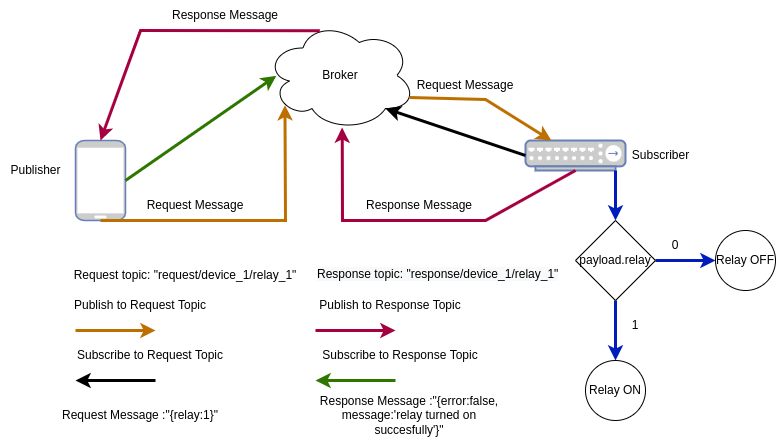

The diagram above was exported from draw.io. Its source (the exported page's mxGraphModel, read from the mxfile embedded in the PNG):
<mxGraphModel dx="675" dy="353" grid="1" gridSize="10" guides="1" tooltips="1" connect="1" arrows="1" fold="1" page="1" pageScale="1" pageWidth="827" pageHeight="1169" math="0" shadow="0">
  <root>
    <mxCell id="0" />
    <mxCell id="1" parent="0" />
    <mxCell id="ijn2kQXFkcZG4Yg4uXua-1" value="Broker" style="ellipse;shape=cloud;whiteSpace=wrap;html=1;" vertex="1" parent="1">
      <mxGeometry x="270" y="120" width="150" height="110" as="geometry" />
    </mxCell>
    <mxCell id="ijn2kQXFkcZG4Yg4uXua-2" value="" style="fontColor=#0066CC;verticalAlign=top;verticalLabelPosition=bottom;labelPosition=center;align=center;html=1;outlineConnect=0;fillColor=#CCCCCC;strokeColor=#6881B3;gradientColor=none;gradientDirection=north;strokeWidth=2;shape=mxgraph.networks.mobile;" vertex="1" parent="1">
      <mxGeometry x="80" y="240" width="50" height="80" as="geometry" />
    </mxCell>
    <mxCell id="ijn2kQXFkcZG4Yg4uXua-3" value="" style="fontColor=#0066CC;verticalAlign=top;verticalLabelPosition=bottom;labelPosition=center;align=center;html=1;outlineConnect=0;fillColor=#CCCCCC;strokeColor=#6881B3;gradientColor=none;gradientDirection=north;strokeWidth=2;shape=mxgraph.networks.hub;" vertex="1" parent="1">
      <mxGeometry x="530" y="240" width="100" height="30" as="geometry" />
    </mxCell>
    <mxCell id="ijn2kQXFkcZG4Yg4uXua-4" value="" style="endArrow=classic;html=1;rounded=0;strokeWidth=3;fillColor=#f0a30a;strokeColor=#BD7000;" edge="1" parent="1">
      <mxGeometry width="50" height="50" relative="1" as="geometry">
        <mxPoint x="80" y="430" as="sourcePoint" />
        <mxPoint x="160" y="430" as="targetPoint" />
      </mxGeometry>
    </mxCell>
    <mxCell id="ijn2kQXFkcZG4Yg4uXua-5" value="" style="endArrow=classic;html=1;rounded=0;strokeWidth=3;" edge="1" parent="1">
      <mxGeometry width="50" height="50" relative="1" as="geometry">
        <mxPoint x="160" y="480" as="sourcePoint" />
        <mxPoint x="80" y="480" as="targetPoint" />
      </mxGeometry>
    </mxCell>
    <mxCell id="ijn2kQXFkcZG4Yg4uXua-6" value="" style="endArrow=classic;html=1;rounded=0;strokeWidth=3;fillColor=#60a917;strokeColor=#2D7600;" edge="1" parent="1">
      <mxGeometry width="50" height="50" relative="1" as="geometry">
        <mxPoint x="400" y="480" as="sourcePoint" />
        <mxPoint x="320" y="480" as="targetPoint" />
      </mxGeometry>
    </mxCell>
    <mxCell id="ijn2kQXFkcZG4Yg4uXua-8" value="" style="endArrow=classic;html=1;rounded=0;strokeWidth=3;fillColor=#d80073;strokeColor=#A50040;" edge="1" parent="1">
      <mxGeometry width="50" height="50" relative="1" as="geometry">
        <mxPoint x="320" y="430" as="sourcePoint" />
        <mxPoint x="400" y="430" as="targetPoint" />
      </mxGeometry>
    </mxCell>
    <mxCell id="ijn2kQXFkcZG4Yg4uXua-9" value="Publish to Request Topic" style="text;html=1;strokeColor=none;fillColor=none;align=center;verticalAlign=middle;whiteSpace=wrap;rounded=0;" vertex="1" parent="1">
      <mxGeometry x="70" y="390" width="150" height="30" as="geometry" />
    </mxCell>
    <mxCell id="ijn2kQXFkcZG4Yg4uXua-10" value="Subscribe to Request Topic" style="text;html=1;strokeColor=none;fillColor=none;align=center;verticalAlign=middle;whiteSpace=wrap;rounded=0;" vertex="1" parent="1">
      <mxGeometry x="80" y="440" width="150" height="30" as="geometry" />
    </mxCell>
    <mxCell id="ijn2kQXFkcZG4Yg4uXua-12" value="Publish to Response Topic" style="text;html=1;strokeColor=none;fillColor=none;align=center;verticalAlign=middle;whiteSpace=wrap;rounded=0;" vertex="1" parent="1">
      <mxGeometry x="320" y="390" width="150" height="30" as="geometry" />
    </mxCell>
    <mxCell id="ijn2kQXFkcZG4Yg4uXua-13" value="Subscribe to Response Topic" style="text;html=1;strokeColor=none;fillColor=none;align=center;verticalAlign=middle;whiteSpace=wrap;rounded=0;" vertex="1" parent="1">
      <mxGeometry x="320" y="440" width="170" height="30" as="geometry" />
    </mxCell>
    <mxCell id="ijn2kQXFkcZG4Yg4uXua-14" value="" style="endArrow=classic;html=1;rounded=0;strokeWidth=3;entryX=0.8;entryY=0.8;entryDx=0;entryDy=0;entryPerimeter=0;exitX=0;exitY=0.5;exitDx=0;exitDy=0;exitPerimeter=0;" edge="1" parent="1" source="ijn2kQXFkcZG4Yg4uXua-3" target="ijn2kQXFkcZG4Yg4uXua-1">
      <mxGeometry width="50" height="50" relative="1" as="geometry">
        <mxPoint x="364" y="305" as="sourcePoint" />
        <mxPoint x="414" y="255" as="targetPoint" />
      </mxGeometry>
    </mxCell>
    <mxCell id="ijn2kQXFkcZG4Yg4uXua-16" value="" style="endArrow=classic;html=1;rounded=0;strokeWidth=3;fillColor=#f0a30a;strokeColor=#BD7000;exitX=0.5;exitY=1;exitDx=0;exitDy=0;exitPerimeter=0;entryX=0.13;entryY=0.77;entryDx=0;entryDy=0;entryPerimeter=0;" edge="1" parent="1" source="ijn2kQXFkcZG4Yg4uXua-2" target="ijn2kQXFkcZG4Yg4uXua-1">
      <mxGeometry width="50" height="50" relative="1" as="geometry">
        <mxPoint x="230" y="270" as="sourcePoint" />
        <mxPoint x="300" y="240" as="targetPoint" />
        <Array as="points">
          <mxPoint x="290" y="320" />
        </Array>
      </mxGeometry>
    </mxCell>
    <mxCell id="ijn2kQXFkcZG4Yg4uXua-18" value="" style="endArrow=classic;html=1;rounded=0;strokeWidth=3;exitX=0.96;exitY=0.7;exitDx=0;exitDy=0;exitPerimeter=0;fillColor=#f0a30a;strokeColor=#BD7000;" edge="1" parent="1" source="ijn2kQXFkcZG4Yg4uXua-1" target="ijn2kQXFkcZG4Yg4uXua-3">
      <mxGeometry width="50" height="50" relative="1" as="geometry">
        <mxPoint x="380" y="222.16" as="sourcePoint" />
        <mxPoint x="489.12" y="150.00000000000003" as="targetPoint" />
        <Array as="points">
          <mxPoint x="490" y="199" />
        </Array>
      </mxGeometry>
    </mxCell>
    <mxCell id="ijn2kQXFkcZG4Yg4uXua-19" value="" style="endArrow=classic;html=1;rounded=0;strokeWidth=3;fillColor=#d80073;strokeColor=#A50040;exitX=0.5;exitY=1;exitDx=0;exitDy=0;exitPerimeter=0;entryX=0.511;entryY=0.973;entryDx=0;entryDy=0;entryPerimeter=0;" edge="1" parent="1" source="ijn2kQXFkcZG4Yg4uXua-3" target="ijn2kQXFkcZG4Yg4uXua-1">
      <mxGeometry width="50" height="50" relative="1" as="geometry">
        <mxPoint x="460" y="320" as="sourcePoint" />
        <mxPoint x="540" y="320" as="targetPoint" />
        <Array as="points">
          <mxPoint x="490" y="320" />
          <mxPoint x="347" y="320" />
        </Array>
      </mxGeometry>
    </mxCell>
    <mxCell id="ijn2kQXFkcZG4Yg4uXua-20" value="" style="endArrow=classic;html=1;rounded=0;strokeWidth=3;fillColor=#60a917;strokeColor=#2D7600;entryX=0.072;entryY=0.503;entryDx=0;entryDy=0;entryPerimeter=0;exitX=1;exitY=0.5;exitDx=0;exitDy=0;exitPerimeter=0;" edge="1" parent="1" source="ijn2kQXFkcZG4Yg4uXua-2" target="ijn2kQXFkcZG4Yg4uXua-1">
      <mxGeometry width="50" height="50" relative="1" as="geometry">
        <mxPoint x="250" y="270" as="sourcePoint" />
        <mxPoint x="170" y="270" as="targetPoint" />
      </mxGeometry>
    </mxCell>
    <mxCell id="ijn2kQXFkcZG4Yg4uXua-21" value="" style="endArrow=classic;html=1;rounded=0;strokeWidth=3;fillColor=#d80073;strokeColor=#A50040;entryX=0.5;entryY=0;entryDx=0;entryDy=0;entryPerimeter=0;exitX=0.361;exitY=0.094;exitDx=0;exitDy=0;exitPerimeter=0;" edge="1" parent="1" source="ijn2kQXFkcZG4Yg4uXua-1" target="ijn2kQXFkcZG4Yg4uXua-2">
      <mxGeometry width="50" height="50" relative="1" as="geometry">
        <mxPoint x="190" y="140" as="sourcePoint" />
        <mxPoint x="270" y="140" as="targetPoint" />
        <Array as="points">
          <mxPoint x="145" y="130" />
        </Array>
      </mxGeometry>
    </mxCell>
    <mxCell id="ijn2kQXFkcZG4Yg4uXua-22" value="Publisher" style="text;html=1;align=center;verticalAlign=middle;resizable=0;points=[];autosize=1;strokeColor=none;fillColor=none;" vertex="1" parent="1">
      <mxGeometry x="5" y="260" width="70" height="20" as="geometry" />
    </mxCell>
    <mxCell id="ijn2kQXFkcZG4Yg4uXua-26" value="Subscriber" style="text;html=1;align=center;verticalAlign=middle;resizable=0;points=[];autosize=1;strokeColor=none;fillColor=none;" vertex="1" parent="1">
      <mxGeometry x="630" y="245" width="70" height="20" as="geometry" />
    </mxCell>
    <mxCell id="ijn2kQXFkcZG4Yg4uXua-27" value="Request Message :&quot;{relay:1}&quot;" style="text;html=1;strokeColor=none;fillColor=none;align=center;verticalAlign=middle;whiteSpace=wrap;rounded=0;" vertex="1" parent="1">
      <mxGeometry x="41.25" y="500" width="207.5" height="30" as="geometry" />
    </mxCell>
    <mxCell id="ijn2kQXFkcZG4Yg4uXua-29" value="Request Message" style="text;html=1;strokeColor=none;fillColor=none;align=center;verticalAlign=middle;whiteSpace=wrap;rounded=0;" vertex="1" parent="1">
      <mxGeometry x="410" y="170" width="120" height="30" as="geometry" />
    </mxCell>
    <mxCell id="ijn2kQXFkcZG4Yg4uXua-30" value="Request topic: &quot;request/device_1/relay_1&quot;" style="text;html=1;strokeColor=none;fillColor=none;align=center;verticalAlign=middle;whiteSpace=wrap;rounded=0;" vertex="1" parent="1">
      <mxGeometry x="75" y="360" width="230" height="30" as="geometry" />
    </mxCell>
    <mxCell id="ijn2kQXFkcZG4Yg4uXua-31" value="&lt;span style=&quot;color: rgb(0 , 0 , 0) ; font-family: &amp;#34;helvetica&amp;#34; ; font-size: 12px ; font-style: normal ; font-weight: 400 ; letter-spacing: normal ; text-align: center ; text-indent: 0px ; text-transform: none ; word-spacing: 0px ; background-color: rgb(248 , 249 , 250) ; display: inline ; float: none&quot;&gt;Response topic: &quot;response/device_1/relay_1&quot;&lt;/span&gt;" style="text;whiteSpace=wrap;html=1;" vertex="1" parent="1">
      <mxGeometry x="320" y="360" width="250" height="30" as="geometry" />
    </mxCell>
    <mxCell id="ijn2kQXFkcZG4Yg4uXua-32" value="Request Message" style="text;html=1;strokeColor=none;fillColor=none;align=center;verticalAlign=middle;whiteSpace=wrap;rounded=0;" vertex="1" parent="1">
      <mxGeometry x="140" y="290" width="120" height="30" as="geometry" />
    </mxCell>
    <mxCell id="ijn2kQXFkcZG4Yg4uXua-33" value="Response Message :&quot;{error:false, message:'relay turned on succesfully'}&quot;" style="text;html=1;strokeColor=none;fillColor=none;align=center;verticalAlign=middle;whiteSpace=wrap;rounded=0;" vertex="1" parent="1">
      <mxGeometry x="310" y="500" width="207.5" height="30" as="geometry" />
    </mxCell>
    <mxCell id="ijn2kQXFkcZG4Yg4uXua-34" value="Response Message" style="text;html=1;strokeColor=none;fillColor=none;align=center;verticalAlign=middle;whiteSpace=wrap;rounded=0;" vertex="1" parent="1">
      <mxGeometry x="170" y="100" width="120" height="30" as="geometry" />
    </mxCell>
    <mxCell id="ijn2kQXFkcZG4Yg4uXua-35" value="Response Message" style="text;html=1;strokeColor=none;fillColor=none;align=center;verticalAlign=middle;whiteSpace=wrap;rounded=0;" vertex="1" parent="1">
      <mxGeometry x="363.75" y="290" width="120" height="30" as="geometry" />
    </mxCell>
    <mxCell id="ijn2kQXFkcZG4Yg4uXua-41" value="" style="edgeStyle=orthogonalEdgeStyle;rounded=0;orthogonalLoop=1;jettySize=auto;html=1;strokeWidth=3;fillColor=#0050ef;strokeColor=#001DBC;" edge="1" parent="1" source="ijn2kQXFkcZG4Yg4uXua-36" target="ijn2kQXFkcZG4Yg4uXua-40">
      <mxGeometry relative="1" as="geometry" />
    </mxCell>
    <mxCell id="ijn2kQXFkcZG4Yg4uXua-43" value="" style="edgeStyle=orthogonalEdgeStyle;rounded=0;orthogonalLoop=1;jettySize=auto;html=1;strokeWidth=3;fillColor=#0050ef;strokeColor=#001DBC;" edge="1" parent="1" source="ijn2kQXFkcZG4Yg4uXua-36" target="ijn2kQXFkcZG4Yg4uXua-42">
      <mxGeometry relative="1" as="geometry" />
    </mxCell>
    <mxCell id="ijn2kQXFkcZG4Yg4uXua-36" value="payload.relay" style="rhombus;whiteSpace=wrap;html=1;" vertex="1" parent="1">
      <mxGeometry x="580" y="320" width="80" height="80" as="geometry" />
    </mxCell>
    <mxCell id="ijn2kQXFkcZG4Yg4uXua-39" value="" style="endArrow=classic;html=1;rounded=0;strokeWidth=3;entryX=0.5;entryY=0;entryDx=0;entryDy=0;exitX=0.9;exitY=1;exitDx=0;exitDy=0;exitPerimeter=0;fillColor=#0050ef;strokeColor=#001DBC;" edge="1" parent="1" source="ijn2kQXFkcZG4Yg4uXua-3" target="ijn2kQXFkcZG4Yg4uXua-36">
      <mxGeometry width="50" height="50" relative="1" as="geometry">
        <mxPoint x="650" y="370" as="sourcePoint" />
        <mxPoint x="700" y="320" as="targetPoint" />
      </mxGeometry>
    </mxCell>
    <mxCell id="ijn2kQXFkcZG4Yg4uXua-40" value="Relay ON" style="ellipse;whiteSpace=wrap;html=1;" vertex="1" parent="1">
      <mxGeometry x="590" y="460" width="60" height="60" as="geometry" />
    </mxCell>
    <mxCell id="ijn2kQXFkcZG4Yg4uXua-42" value="Relay OFF" style="ellipse;whiteSpace=wrap;html=1;" vertex="1" parent="1">
      <mxGeometry x="720" y="330" width="60" height="60" as="geometry" />
    </mxCell>
    <mxCell id="ijn2kQXFkcZG4Yg4uXua-44" value="0" style="text;html=1;strokeColor=none;fillColor=none;align=center;verticalAlign=middle;whiteSpace=wrap;rounded=0;" vertex="1" parent="1">
      <mxGeometry x="650" y="330" width="60" height="30" as="geometry" />
    </mxCell>
    <mxCell id="ijn2kQXFkcZG4Yg4uXua-45" value="1" style="text;html=1;strokeColor=none;fillColor=none;align=center;verticalAlign=middle;whiteSpace=wrap;rounded=0;" vertex="1" parent="1">
      <mxGeometry x="610" y="410" width="60" height="30" as="geometry" />
    </mxCell>
  </root>
</mxGraphModel>